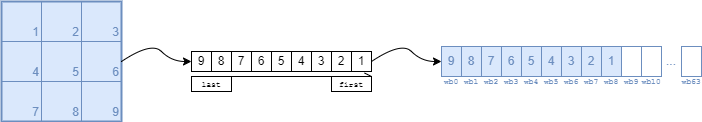

The diagram above was exported from draw.io. Its source (the exported page's mxGraphModel, read from the mxfile embedded in the PNG):
<mxGraphModel dx="979" dy="393" grid="1" gridSize="10" guides="0" tooltips="1" connect="1" arrows="1" fold="1" page="1" pageScale="1" pageWidth="850" pageHeight="1100" background="none" math="0" shadow="0">
  <root>
    <mxCell id="0" />
    <mxCell id="1" parent="0" />
    <mxCell id="216" value="1" style="whiteSpace=wrap;html=1;aspect=fixed;fillColor=#dae8fc;strokeColor=#6C8EBF;fontColor=#6C8EBF;align=right;verticalAlign=bottom;" parent="1" vertex="1">
      <mxGeometry x="80" y="120" width="40" height="40" as="geometry" />
    </mxCell>
    <mxCell id="K1XbUrumWunr06J_jv4h-274" value="2" style="whiteSpace=wrap;html=1;aspect=fixed;fillColor=#dae8fc;strokeColor=#6C8EBF;fontColor=#6C8EBF;align=right;verticalAlign=bottom;" parent="1" vertex="1">
      <mxGeometry x="120" y="120" width="40" height="40" as="geometry" />
    </mxCell>
    <mxCell id="K1XbUrumWunr06J_jv4h-275" value="3" style="whiteSpace=wrap;html=1;aspect=fixed;fillColor=#dae8fc;strokeColor=#6C8EBF;fontColor=#6C8EBF;align=right;verticalAlign=bottom;" parent="1" vertex="1">
      <mxGeometry x="160" y="120" width="40" height="40" as="geometry" />
    </mxCell>
    <mxCell id="K1XbUrumWunr06J_jv4h-276" value="4" style="whiteSpace=wrap;html=1;aspect=fixed;fillColor=#dae8fc;strokeColor=#6C8EBF;fontColor=#6C8EBF;align=right;verticalAlign=bottom;" parent="1" vertex="1">
      <mxGeometry x="80" y="160" width="40" height="40" as="geometry" />
    </mxCell>
    <mxCell id="K1XbUrumWunr06J_jv4h-277" value="5" style="whiteSpace=wrap;html=1;aspect=fixed;fillColor=#dae8fc;strokeColor=#6C8EBF;fontColor=#6C8EBF;align=right;verticalAlign=bottom;" parent="1" vertex="1">
      <mxGeometry x="120" y="160" width="40" height="40" as="geometry" />
    </mxCell>
    <mxCell id="K1XbUrumWunr06J_jv4h-278" value="6" style="whiteSpace=wrap;html=1;aspect=fixed;fillColor=#dae8fc;strokeColor=#6C8EBF;fontColor=#6C8EBF;align=right;verticalAlign=bottom;" parent="1" vertex="1">
      <mxGeometry x="160" y="160" width="40" height="40" as="geometry" />
    </mxCell>
    <mxCell id="K1XbUrumWunr06J_jv4h-279" value="7" style="whiteSpace=wrap;html=1;aspect=fixed;fillColor=#dae8fc;strokeColor=#6C8EBF;fontColor=#6C8EBF;align=right;verticalAlign=bottom;" parent="1" vertex="1">
      <mxGeometry x="80" y="200" width="40" height="40" as="geometry" />
    </mxCell>
    <mxCell id="K1XbUrumWunr06J_jv4h-280" value="8" style="whiteSpace=wrap;html=1;aspect=fixed;fillColor=#dae8fc;strokeColor=#6C8EBF;fontColor=#6C8EBF;align=right;verticalAlign=bottom;" parent="1" vertex="1">
      <mxGeometry x="120" y="200" width="40" height="40" as="geometry" />
    </mxCell>
    <mxCell id="K1XbUrumWunr06J_jv4h-281" value="9" style="whiteSpace=wrap;html=1;aspect=fixed;fillColor=#dae8fc;strokeColor=#6C8EBF;fontColor=#6C8EBF;align=right;verticalAlign=bottom;" parent="1" vertex="1">
      <mxGeometry x="160" y="200" width="40" height="40" as="geometry" />
    </mxCell>
    <mxCell id="151" value="" style="whiteSpace=wrap;html=1;aspect=fixed;fontSize=12;fillColor=none;strokeWidth=2;strokeColor=#6C8EBF;align=right;verticalAlign=bottom;" parent="1" vertex="1">
      <mxGeometry x="80" y="120" width="120" height="120" as="geometry" />
    </mxCell>
    <mxCell id="K1XbUrumWunr06J_jv4h-282" value="9" style="rounded=0;whiteSpace=wrap;html=1;strokeColor=#6c8ebf;fillColor=#dae8fc;fontColor=#6C8EBF;" parent="1" vertex="1">
      <mxGeometry x="520" y="165" width="20" height="30" as="geometry" />
    </mxCell>
    <mxCell id="K1XbUrumWunr06J_jv4h-284" value="wb0" style="rounded=0;whiteSpace=wrap;html=1;strokeColor=none;fontColor=#6C8EBF;fillColor=none;fontFamily=Courier New;fontSize=8;align=center;rotation=0;" parent="1" vertex="1">
      <mxGeometry x="520" y="195" width="20" height="10" as="geometry" />
    </mxCell>
    <mxCell id="K1XbUrumWunr06J_jv4h-301" value="8" style="rounded=0;whiteSpace=wrap;html=1;strokeColor=#6c8ebf;fillColor=#dae8fc;fontColor=#6C8EBF;" parent="1" vertex="1">
      <mxGeometry x="540" y="165" width="20" height="30" as="geometry" />
    </mxCell>
    <mxCell id="K1XbUrumWunr06J_jv4h-302" value="wb1" style="rounded=0;whiteSpace=wrap;html=1;strokeColor=none;fontColor=#6C8EBF;fillColor=none;fontFamily=Courier New;fontSize=8;align=center;rotation=0;" parent="1" vertex="1">
      <mxGeometry x="540" y="195" width="20" height="10" as="geometry" />
    </mxCell>
    <mxCell id="K1XbUrumWunr06J_jv4h-303" value="7" style="rounded=0;whiteSpace=wrap;html=1;strokeColor=#6c8ebf;fillColor=#dae8fc;fontColor=#6C8EBF;" parent="1" vertex="1">
      <mxGeometry x="560" y="165" width="20" height="30" as="geometry" />
    </mxCell>
    <mxCell id="K1XbUrumWunr06J_jv4h-304" value="wb2" style="rounded=0;whiteSpace=wrap;html=1;strokeColor=none;fontColor=#6C8EBF;fillColor=none;fontFamily=Courier New;fontSize=8;align=center;rotation=0;" parent="1" vertex="1">
      <mxGeometry x="560" y="195" width="20" height="10" as="geometry" />
    </mxCell>
    <mxCell id="K1XbUrumWunr06J_jv4h-305" value="6" style="rounded=0;whiteSpace=wrap;html=1;strokeColor=#6c8ebf;fillColor=#dae8fc;fontColor=#6C8EBF;" parent="1" vertex="1">
      <mxGeometry x="580" y="165" width="20" height="30" as="geometry" />
    </mxCell>
    <mxCell id="K1XbUrumWunr06J_jv4h-306" value="wb3" style="rounded=0;whiteSpace=wrap;html=1;strokeColor=none;fontColor=#6C8EBF;fillColor=none;fontFamily=Courier New;fontSize=8;align=center;rotation=0;" parent="1" vertex="1">
      <mxGeometry x="580" y="195" width="20" height="10" as="geometry" />
    </mxCell>
    <mxCell id="K1XbUrumWunr06J_jv4h-307" value="5" style="rounded=0;whiteSpace=wrap;html=1;strokeColor=#6c8ebf;fillColor=#dae8fc;fontColor=#6C8EBF;" parent="1" vertex="1">
      <mxGeometry x="600" y="165" width="20" height="30" as="geometry" />
    </mxCell>
    <mxCell id="K1XbUrumWunr06J_jv4h-308" value="wb4" style="rounded=0;whiteSpace=wrap;html=1;strokeColor=none;fontColor=#6C8EBF;fillColor=none;fontFamily=Courier New;fontSize=8;align=center;rotation=0;" parent="1" vertex="1">
      <mxGeometry x="600" y="195" width="20" height="10" as="geometry" />
    </mxCell>
    <mxCell id="K1XbUrumWunr06J_jv4h-309" value="4" style="rounded=0;whiteSpace=wrap;html=1;strokeColor=#6c8ebf;fillColor=#dae8fc;fontColor=#6C8EBF;" parent="1" vertex="1">
      <mxGeometry x="620" y="165" width="20" height="30" as="geometry" />
    </mxCell>
    <mxCell id="K1XbUrumWunr06J_jv4h-310" value="wb5" style="rounded=0;whiteSpace=wrap;html=1;strokeColor=none;fontColor=#6C8EBF;fillColor=none;fontFamily=Courier New;fontSize=8;align=center;rotation=0;" parent="1" vertex="1">
      <mxGeometry x="620" y="195" width="20" height="10" as="geometry" />
    </mxCell>
    <mxCell id="K1XbUrumWunr06J_jv4h-311" value="3" style="rounded=0;whiteSpace=wrap;html=1;strokeColor=#6c8ebf;fillColor=#dae8fc;fontColor=#6C8EBF;" parent="1" vertex="1">
      <mxGeometry x="640" y="165" width="20" height="30" as="geometry" />
    </mxCell>
    <mxCell id="K1XbUrumWunr06J_jv4h-312" value="wb6" style="rounded=0;whiteSpace=wrap;html=1;strokeColor=none;fontColor=#6C8EBF;fillColor=none;fontFamily=Courier New;fontSize=8;align=center;rotation=0;" parent="1" vertex="1">
      <mxGeometry x="640" y="195" width="20" height="10" as="geometry" />
    </mxCell>
    <mxCell id="K1XbUrumWunr06J_jv4h-313" value="2" style="rounded=0;whiteSpace=wrap;html=1;strokeColor=#6c8ebf;fillColor=#dae8fc;fontColor=#6C8EBF;" parent="1" vertex="1">
      <mxGeometry x="660" y="165" width="20" height="30" as="geometry" />
    </mxCell>
    <mxCell id="K1XbUrumWunr06J_jv4h-314" value="wb7" style="rounded=0;whiteSpace=wrap;html=1;strokeColor=none;fontColor=#6C8EBF;fillColor=none;fontFamily=Courier New;fontSize=8;align=center;rotation=0;" parent="1" vertex="1">
      <mxGeometry x="660" y="195" width="20" height="10" as="geometry" />
    </mxCell>
    <mxCell id="K1XbUrumWunr06J_jv4h-315" value="1" style="rounded=0;whiteSpace=wrap;html=1;strokeColor=#6c8ebf;fillColor=#dae8fc;fontColor=#6C8EBF;" parent="1" vertex="1">
      <mxGeometry x="680" y="165" width="20" height="30" as="geometry" />
    </mxCell>
    <mxCell id="K1XbUrumWunr06J_jv4h-316" value="wb8" style="rounded=0;whiteSpace=wrap;html=1;strokeColor=none;fontColor=#6C8EBF;fillColor=none;fontFamily=Courier New;fontSize=8;align=center;rotation=0;" parent="1" vertex="1">
      <mxGeometry x="680" y="195" width="20" height="10" as="geometry" />
    </mxCell>
    <mxCell id="K1XbUrumWunr06J_jv4h-318" value="" style="rounded=0;whiteSpace=wrap;html=1;strokeColor=#6C8EBF;fontColor=#6C8EBF;fillColor=none;" parent="1" vertex="1">
      <mxGeometry x="700" y="165" width="20" height="30" as="geometry" />
    </mxCell>
    <mxCell id="K1XbUrumWunr06J_jv4h-319" value="wb9" style="rounded=0;whiteSpace=wrap;html=1;strokeColor=none;fontColor=#6C8EBF;fillColor=none;fontFamily=Courier New;fontSize=8;align=center;rotation=0;" parent="1" vertex="1">
      <mxGeometry x="700" y="195" width="20" height="10" as="geometry" />
    </mxCell>
    <mxCell id="K1XbUrumWunr06J_jv4h-320" value="" style="rounded=0;whiteSpace=wrap;html=1;strokeColor=#6C8EBF;fontColor=#6C8EBF;fillColor=none;" parent="1" vertex="1">
      <mxGeometry x="720" y="165" width="20" height="30" as="geometry" />
    </mxCell>
    <mxCell id="K1XbUrumWunr06J_jv4h-321" value="..." style="rounded=0;whiteSpace=wrap;html=1;strokeColor=none;fontColor=#6C8EBF;fillColor=none;" parent="1" vertex="1">
      <mxGeometry x="740" y="165" width="20" height="30" as="geometry" />
    </mxCell>
    <mxCell id="K1XbUrumWunr06J_jv4h-322" value="" style="rounded=0;whiteSpace=wrap;html=1;strokeColor=#6C8EBF;fontColor=#6C8EBF;fillColor=none;" parent="1" vertex="1">
      <mxGeometry x="760" y="165" width="20" height="30" as="geometry" />
    </mxCell>
    <mxCell id="K1XbUrumWunr06J_jv4h-323" value="wb10" style="rounded=0;whiteSpace=wrap;html=1;strokeColor=none;fontColor=#6C8EBF;fillColor=none;fontFamily=Courier New;fontSize=8;align=center;rotation=0;" parent="1" vertex="1">
      <mxGeometry x="720" y="195" width="20" height="10" as="geometry" />
    </mxCell>
    <mxCell id="K1XbUrumWunr06J_jv4h-324" value="wb63" style="rounded=0;whiteSpace=wrap;html=1;strokeColor=none;fontColor=#6C8EBF;fillColor=none;fontFamily=Courier New;fontSize=8;align=center;rotation=0;" parent="1" vertex="1">
      <mxGeometry x="760" y="195" width="20" height="10" as="geometry" />
    </mxCell>
    <mxCell id="K1XbUrumWunr06J_jv4h-325" value="&lt;font face=&quot;Helvetica&quot;&gt;Weight Buffer Registers&lt;/font&gt;" style="rounded=0;whiteSpace=wrap;html=1;strokeColor=none;fontColor=#FFFFFF;fillColor=none;fontFamily=Courier New;fontSize=12;align=center;rotation=0;" parent="1" vertex="1">
      <mxGeometry x="520" y="145" width="260" height="20" as="geometry" />
    </mxCell>
    <mxCell id="K1XbUrumWunr06J_jv4h-326" value="" style="endArrow=classic;html=1;fontFamily=Helvetica;fontSize=12;fontColor=#3333FF;fillColor=none;strokeColor=#000000;sketch=0;curved=1;" parent="1" edge="1">
      <mxGeometry width="50" height="50" relative="1" as="geometry">
        <mxPoint x="200" y="180" as="sourcePoint" />
        <mxPoint x="270" y="180" as="targetPoint" />
        <Array as="points">
          <mxPoint x="230" y="160" />
          <mxPoint x="250" y="180" />
        </Array>
      </mxGeometry>
    </mxCell>
    <mxCell id="K1XbUrumWunr06J_jv4h-327" value="5" style="whiteSpace=wrap;html=1;aspect=fixed;fontFamily=Helvetica;fontSize=12;" parent="1" vertex="1">
      <mxGeometry x="350" y="170" width="20" height="20" as="geometry" />
    </mxCell>
    <mxCell id="K1XbUrumWunr06J_jv4h-328" value="6" style="whiteSpace=wrap;html=1;aspect=fixed;fontFamily=Helvetica;fontSize=12;" parent="1" vertex="1">
      <mxGeometry x="330" y="170" width="20" height="20" as="geometry" />
    </mxCell>
    <mxCell id="K1XbUrumWunr06J_jv4h-330" value="7" style="whiteSpace=wrap;html=1;aspect=fixed;fontFamily=Helvetica;fontSize=12;" parent="1" vertex="1">
      <mxGeometry x="310" y="170" width="20" height="20" as="geometry" />
    </mxCell>
    <mxCell id="K1XbUrumWunr06J_jv4h-331" value="8" style="whiteSpace=wrap;html=1;aspect=fixed;fontFamily=Helvetica;fontSize=12;" parent="1" vertex="1">
      <mxGeometry x="290" y="170" width="20" height="20" as="geometry" />
    </mxCell>
    <mxCell id="K1XbUrumWunr06J_jv4h-332" value="&lt;font face=&quot;Helvetica&quot;&gt;Input Stream&lt;/font&gt;" style="rounded=0;whiteSpace=wrap;html=1;strokeColor=none;fontColor=#FFFFFF;fillColor=none;fontFamily=Courier New;fontSize=12;align=center;rotation=0;" parent="1" vertex="1">
      <mxGeometry x="290" y="150" width="150" height="20" as="geometry" />
    </mxCell>
    <mxCell id="K1XbUrumWunr06J_jv4h-333" value="1" style="whiteSpace=wrap;html=1;aspect=fixed;fontFamily=Helvetica;fontSize=12;" parent="1" vertex="1">
      <mxGeometry x="430" y="170" width="20" height="20" as="geometry" />
    </mxCell>
    <mxCell id="K1XbUrumWunr06J_jv4h-334" value="2" style="whiteSpace=wrap;html=1;aspect=fixed;fontFamily=Helvetica;fontSize=12;" parent="1" vertex="1">
      <mxGeometry x="410" y="170" width="20" height="20" as="geometry" />
    </mxCell>
    <mxCell id="K1XbUrumWunr06J_jv4h-335" value="3" style="whiteSpace=wrap;html=1;aspect=fixed;fontFamily=Helvetica;fontSize=12;" parent="1" vertex="1">
      <mxGeometry x="390" y="170" width="20" height="20" as="geometry" />
    </mxCell>
    <mxCell id="K1XbUrumWunr06J_jv4h-336" value="4" style="whiteSpace=wrap;html=1;aspect=fixed;fontFamily=Helvetica;fontSize=12;" parent="1" vertex="1">
      <mxGeometry x="370" y="170" width="20" height="20" as="geometry" />
    </mxCell>
    <mxCell id="K1XbUrumWunr06J_jv4h-337" value="9" style="whiteSpace=wrap;html=1;aspect=fixed;fontFamily=Helvetica;fontSize=12;" parent="1" vertex="1">
      <mxGeometry x="270" y="170" width="20" height="20" as="geometry" />
    </mxCell>
    <mxCell id="K1XbUrumWunr06J_jv4h-338" value="" style="endArrow=classic;html=1;fontFamily=Helvetica;fontSize=12;fontColor=#3333FF;fillColor=none;strokeColor=#000000;sketch=0;curved=1;" parent="1" edge="1">
      <mxGeometry width="50" height="50" relative="1" as="geometry">
        <mxPoint x="450" y="180" as="sourcePoint" />
        <mxPoint x="520" y="180" as="targetPoint" />
        <Array as="points">
          <mxPoint x="480" y="160" />
          <mxPoint x="500" y="180" />
        </Array>
      </mxGeometry>
    </mxCell>
    <mxCell id="K1XbUrumWunr06J_jv4h-341" value="" style="endArrow=openAsync;html=1;sketch=0;strokeColor=#000000;fontFamily=Helvetica;fontSize=6;fontColor=#FFFFFF;fillColor=none;curved=1;endFill=0;startArrow=none;startFill=0;" parent="1" edge="1">
      <mxGeometry width="50" height="50" relative="1" as="geometry">
        <mxPoint x="270" y="195" as="sourcePoint" />
        <mxPoint x="450" y="195" as="targetPoint" />
      </mxGeometry>
    </mxCell>
    <mxCell id="K1XbUrumWunr06J_jv4h-342" value="first" style="rounded=0;whiteSpace=wrap;html=1;fontFamily=Courier New;fontSize=8;align=center;rotation=0;" parent="1" vertex="1">
      <mxGeometry x="410" y="195" width="40" height="15" as="geometry" />
    </mxCell>
    <mxCell id="K1XbUrumWunr06J_jv4h-343" value="last" style="rounded=0;whiteSpace=wrap;html=1;fontFamily=Courier New;fontSize=8;align=center;rotation=0;" parent="1" vertex="1">
      <mxGeometry x="270" y="195" width="40" height="15" as="geometry" />
    </mxCell>
  </root>
</mxGraphModel>